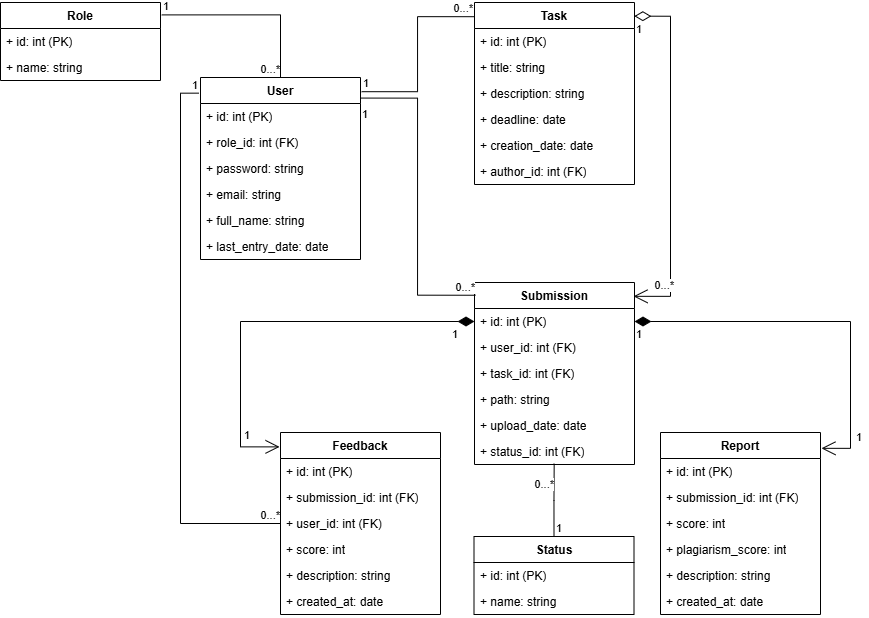

The diagram above was exported from draw.io. Its source (the exported page's mxGraphModel, read from the mxfile embedded in the PNG):
<mxGraphModel dx="1924" dy="699" grid="1" gridSize="10" guides="1" tooltips="1" connect="1" arrows="1" fold="1" page="1" pageScale="1" pageWidth="827" pageHeight="1169" math="0" shadow="0">
  <root>
    <mxCell id="0" />
    <mxCell id="1" parent="0" />
    <mxCell id="oiQXu3UArKYDu2k_9-vk-5" parent="1" style="swimlane;fontStyle=1;align=center;verticalAlign=top;childLayout=stackLayout;horizontal=1;startSize=26;horizontalStack=0;resizeParent=1;resizeParentMax=0;resizeLast=0;collapsible=1;marginBottom=0;whiteSpace=wrap;html=1;" value="User" vertex="1">
      <mxGeometry height="182" width="160" x="60" y="95" as="geometry" />
    </mxCell>
    <mxCell id="oiQXu3UArKYDu2k_9-vk-6" parent="oiQXu3UArKYDu2k_9-vk-5" style="text;strokeColor=none;fillColor=none;align=left;verticalAlign=top;spacingLeft=4;spacingRight=4;overflow=hidden;rotatable=0;points=[[0,0.5],[1,0.5]];portConstraint=eastwest;whiteSpace=wrap;html=1;" value="+ id: int (PK)" vertex="1">
      <mxGeometry height="26" width="160" y="26" as="geometry" />
    </mxCell>
    <mxCell id="oiQXu3UArKYDu2k_9-vk-13" parent="oiQXu3UArKYDu2k_9-vk-5" style="text;strokeColor=none;fillColor=none;align=left;verticalAlign=top;spacingLeft=4;spacingRight=4;overflow=hidden;rotatable=0;points=[[0,0.5],[1,0.5]];portConstraint=eastwest;whiteSpace=wrap;html=1;" value="+ role_id: int (FK)" vertex="1">
      <mxGeometry height="26" width="160" y="52" as="geometry" />
    </mxCell>
    <mxCell id="oiQXu3UArKYDu2k_9-vk-12" parent="oiQXu3UArKYDu2k_9-vk-5" style="text;strokeColor=none;fillColor=none;align=left;verticalAlign=top;spacingLeft=4;spacingRight=4;overflow=hidden;rotatable=0;points=[[0,0.5],[1,0.5]];portConstraint=eastwest;whiteSpace=wrap;html=1;" value="+ password: string" vertex="1">
      <mxGeometry height="26" width="160" y="78" as="geometry" />
    </mxCell>
    <mxCell id="oiQXu3UArKYDu2k_9-vk-11" parent="oiQXu3UArKYDu2k_9-vk-5" style="text;strokeColor=none;fillColor=none;align=left;verticalAlign=top;spacingLeft=4;spacingRight=4;overflow=hidden;rotatable=0;points=[[0,0.5],[1,0.5]];portConstraint=eastwest;whiteSpace=wrap;html=1;" value="+ email: string" vertex="1">
      <mxGeometry height="26" width="160" y="104" as="geometry" />
    </mxCell>
    <mxCell id="oiQXu3UArKYDu2k_9-vk-27" parent="oiQXu3UArKYDu2k_9-vk-5" style="text;strokeColor=none;fillColor=none;align=left;verticalAlign=top;spacingLeft=4;spacingRight=4;overflow=hidden;rotatable=0;points=[[0,0.5],[1,0.5]];portConstraint=eastwest;whiteSpace=wrap;html=1;" value="+ full_name: string" vertex="1">
      <mxGeometry height="26" width="160" y="130" as="geometry" />
    </mxCell>
    <mxCell id="oiQXu3UArKYDu2k_9-vk-10" parent="oiQXu3UArKYDu2k_9-vk-5" style="text;strokeColor=none;fillColor=none;align=left;verticalAlign=top;spacingLeft=4;spacingRight=4;overflow=hidden;rotatable=0;points=[[0,0.5],[1,0.5]];portConstraint=eastwest;whiteSpace=wrap;html=1;" value="+ last_entry_date: date" vertex="1">
      <mxGeometry height="26" width="160" y="156" as="geometry" />
    </mxCell>
    <mxCell id="oiQXu3UArKYDu2k_9-vk-14" parent="1" style="swimlane;fontStyle=1;align=center;verticalAlign=top;childLayout=stackLayout;horizontal=1;startSize=26;horizontalStack=0;resizeParent=1;resizeParentMax=0;resizeLast=0;collapsible=1;marginBottom=0;whiteSpace=wrap;html=1;" value="Role" vertex="1">
      <mxGeometry height="78" width="160" x="-140" y="20" as="geometry" />
    </mxCell>
    <mxCell id="oiQXu3UArKYDu2k_9-vk-15" parent="oiQXu3UArKYDu2k_9-vk-14" style="text;strokeColor=none;fillColor=none;align=left;verticalAlign=top;spacingLeft=4;spacingRight=4;overflow=hidden;rotatable=0;points=[[0,0.5],[1,0.5]];portConstraint=eastwest;whiteSpace=wrap;html=1;" value="+ id: int (PK)" vertex="1">
      <mxGeometry height="26" width="160" y="26" as="geometry" />
    </mxCell>
    <mxCell id="oiQXu3UArKYDu2k_9-vk-16" parent="oiQXu3UArKYDu2k_9-vk-14" style="text;strokeColor=none;fillColor=none;align=left;verticalAlign=top;spacingLeft=4;spacingRight=4;overflow=hidden;rotatable=0;points=[[0,0.5],[1,0.5]];portConstraint=eastwest;whiteSpace=wrap;html=1;" value="+ name: string" vertex="1">
      <mxGeometry height="26" width="160" y="52" as="geometry" />
    </mxCell>
    <mxCell id="oiQXu3UArKYDu2k_9-vk-20" parent="1" style="swimlane;fontStyle=1;align=center;verticalAlign=top;childLayout=stackLayout;horizontal=1;startSize=26;horizontalStack=0;resizeParent=1;resizeParentMax=0;resizeLast=0;collapsible=1;marginBottom=0;whiteSpace=wrap;html=1;" value="Task" vertex="1">
      <mxGeometry height="182" width="160" x="334" y="20" as="geometry" />
    </mxCell>
    <mxCell id="oiQXu3UArKYDu2k_9-vk-21" parent="oiQXu3UArKYDu2k_9-vk-20" style="text;strokeColor=none;fillColor=none;align=left;verticalAlign=top;spacingLeft=4;spacingRight=4;overflow=hidden;rotatable=0;points=[[0,0.5],[1,0.5]];portConstraint=eastwest;whiteSpace=wrap;html=1;" value="+ id: int (PK)" vertex="1">
      <mxGeometry height="26" width="160" y="26" as="geometry" />
    </mxCell>
    <mxCell id="oiQXu3UArKYDu2k_9-vk-22" parent="oiQXu3UArKYDu2k_9-vk-20" style="text;strokeColor=none;fillColor=none;align=left;verticalAlign=top;spacingLeft=4;spacingRight=4;overflow=hidden;rotatable=0;points=[[0,0.5],[1,0.5]];portConstraint=eastwest;whiteSpace=wrap;html=1;" value="+ title: string" vertex="1">
      <mxGeometry height="26" width="160" y="52" as="geometry" />
    </mxCell>
    <mxCell id="oiQXu3UArKYDu2k_9-vk-23" parent="oiQXu3UArKYDu2k_9-vk-20" style="text;strokeColor=none;fillColor=none;align=left;verticalAlign=top;spacingLeft=4;spacingRight=4;overflow=hidden;rotatable=0;points=[[0,0.5],[1,0.5]];portConstraint=eastwest;whiteSpace=wrap;html=1;" value="+ description: string" vertex="1">
      <mxGeometry height="26" width="160" y="78" as="geometry" />
    </mxCell>
    <mxCell id="oiQXu3UArKYDu2k_9-vk-24" parent="oiQXu3UArKYDu2k_9-vk-20" style="text;strokeColor=none;fillColor=none;align=left;verticalAlign=top;spacingLeft=4;spacingRight=4;overflow=hidden;rotatable=0;points=[[0,0.5],[1,0.5]];portConstraint=eastwest;whiteSpace=wrap;html=1;" value="+ deadline: date" vertex="1">
      <mxGeometry height="26" width="160" y="104" as="geometry" />
    </mxCell>
    <mxCell id="oiQXu3UArKYDu2k_9-vk-25" parent="oiQXu3UArKYDu2k_9-vk-20" style="text;strokeColor=none;fillColor=none;align=left;verticalAlign=top;spacingLeft=4;spacingRight=4;overflow=hidden;rotatable=0;points=[[0,0.5],[1,0.5]];portConstraint=eastwest;whiteSpace=wrap;html=1;" value="+ creation_date: date" vertex="1">
      <mxGeometry height="26" width="160" y="130" as="geometry" />
    </mxCell>
    <mxCell id="oiQXu3UArKYDu2k_9-vk-28" parent="oiQXu3UArKYDu2k_9-vk-20" style="text;strokeColor=none;fillColor=none;align=left;verticalAlign=top;spacingLeft=4;spacingRight=4;overflow=hidden;rotatable=0;points=[[0,0.5],[1,0.5]];portConstraint=eastwest;whiteSpace=wrap;html=1;" value="+ author_id: int (FK)" vertex="1">
      <mxGeometry height="26" width="160" y="156" as="geometry" />
    </mxCell>
    <mxCell id="oiQXu3UArKYDu2k_9-vk-29" parent="1" style="swimlane;fontStyle=1;align=center;verticalAlign=top;childLayout=stackLayout;horizontal=1;startSize=26;horizontalStack=0;resizeParent=1;resizeParentMax=0;resizeLast=0;collapsible=1;marginBottom=0;whiteSpace=wrap;html=1;" value="Submission" vertex="1">
      <mxGeometry height="182" width="160" x="334" y="300" as="geometry" />
    </mxCell>
    <mxCell id="oiQXu3UArKYDu2k_9-vk-30" parent="oiQXu3UArKYDu2k_9-vk-29" style="text;strokeColor=none;fillColor=none;align=left;verticalAlign=top;spacingLeft=4;spacingRight=4;overflow=hidden;rotatable=0;points=[[0,0.5],[1,0.5]];portConstraint=eastwest;whiteSpace=wrap;html=1;" value="+ id: int (PK)" vertex="1">
      <mxGeometry height="26" width="160" y="26" as="geometry" />
    </mxCell>
    <mxCell id="oiQXu3UArKYDu2k_9-vk-31" parent="oiQXu3UArKYDu2k_9-vk-29" style="text;strokeColor=none;fillColor=none;align=left;verticalAlign=top;spacingLeft=4;spacingRight=4;overflow=hidden;rotatable=0;points=[[0,0.5],[1,0.5]];portConstraint=eastwest;whiteSpace=wrap;html=1;" value="+ user_id: int (FK)" vertex="1">
      <mxGeometry height="26" width="160" y="52" as="geometry" />
    </mxCell>
    <mxCell id="oiQXu3UArKYDu2k_9-vk-32" parent="oiQXu3UArKYDu2k_9-vk-29" style="text;strokeColor=none;fillColor=none;align=left;verticalAlign=top;spacingLeft=4;spacingRight=4;overflow=hidden;rotatable=0;points=[[0,0.5],[1,0.5]];portConstraint=eastwest;whiteSpace=wrap;html=1;" value="+ task_id: int (FK)" vertex="1">
      <mxGeometry height="26" width="160" y="78" as="geometry" />
    </mxCell>
    <mxCell id="oiQXu3UArKYDu2k_9-vk-33" parent="oiQXu3UArKYDu2k_9-vk-29" style="text;strokeColor=none;fillColor=none;align=left;verticalAlign=top;spacingLeft=4;spacingRight=4;overflow=hidden;rotatable=0;points=[[0,0.5],[1,0.5]];portConstraint=eastwest;whiteSpace=wrap;html=1;" value="+ path: string" vertex="1">
      <mxGeometry height="26" width="160" y="104" as="geometry" />
    </mxCell>
    <mxCell id="oiQXu3UArKYDu2k_9-vk-34" parent="oiQXu3UArKYDu2k_9-vk-29" style="text;strokeColor=none;fillColor=none;align=left;verticalAlign=top;spacingLeft=4;spacingRight=4;overflow=hidden;rotatable=0;points=[[0,0.5],[1,0.5]];portConstraint=eastwest;whiteSpace=wrap;html=1;" value="+ upload_date: date" vertex="1">
      <mxGeometry height="26" width="160" y="130" as="geometry" />
    </mxCell>
    <mxCell id="oiQXu3UArKYDu2k_9-vk-35" parent="oiQXu3UArKYDu2k_9-vk-29" style="text;strokeColor=none;fillColor=none;align=left;verticalAlign=top;spacingLeft=4;spacingRight=4;overflow=hidden;rotatable=0;points=[[0,0.5],[1,0.5]];portConstraint=eastwest;whiteSpace=wrap;html=1;" value="+ status_id: int (FK)" vertex="1">
      <mxGeometry height="26" width="160" y="156" as="geometry" />
    </mxCell>
    <mxCell id="oiQXu3UArKYDu2k_9-vk-36" parent="1" style="swimlane;fontStyle=1;align=center;verticalAlign=top;childLayout=stackLayout;horizontal=1;startSize=26;horizontalStack=0;resizeParent=1;resizeParentMax=0;resizeLast=0;collapsible=1;marginBottom=0;whiteSpace=wrap;html=1;" value="Status" vertex="1">
      <mxGeometry height="78" width="160" x="333.5" y="554" as="geometry" />
    </mxCell>
    <mxCell id="oiQXu3UArKYDu2k_9-vk-37" parent="oiQXu3UArKYDu2k_9-vk-36" style="text;strokeColor=none;fillColor=none;align=left;verticalAlign=top;spacingLeft=4;spacingRight=4;overflow=hidden;rotatable=0;points=[[0,0.5],[1,0.5]];portConstraint=eastwest;whiteSpace=wrap;html=1;" value="+ id: int (PK)" vertex="1">
      <mxGeometry height="26" width="160" y="26" as="geometry" />
    </mxCell>
    <mxCell id="oiQXu3UArKYDu2k_9-vk-38" parent="oiQXu3UArKYDu2k_9-vk-36" style="text;strokeColor=none;fillColor=none;align=left;verticalAlign=top;spacingLeft=4;spacingRight=4;overflow=hidden;rotatable=0;points=[[0,0.5],[1,0.5]];portConstraint=eastwest;whiteSpace=wrap;html=1;" value="+ name: string" vertex="1">
      <mxGeometry height="26" width="160" y="52" as="geometry" />
    </mxCell>
    <mxCell id="oiQXu3UArKYDu2k_9-vk-39" parent="1" style="swimlane;fontStyle=1;align=center;verticalAlign=top;childLayout=stackLayout;horizontal=1;startSize=26;horizontalStack=0;resizeParent=1;resizeParentMax=0;resizeLast=0;collapsible=1;marginBottom=0;whiteSpace=wrap;html=1;" value="Report" vertex="1">
      <mxGeometry height="182" width="160" x="520" y="450" as="geometry" />
    </mxCell>
    <mxCell id="oiQXu3UArKYDu2k_9-vk-40" parent="oiQXu3UArKYDu2k_9-vk-39" style="text;strokeColor=none;fillColor=none;align=left;verticalAlign=top;spacingLeft=4;spacingRight=4;overflow=hidden;rotatable=0;points=[[0,0.5],[1,0.5]];portConstraint=eastwest;whiteSpace=wrap;html=1;" value="+ id: int (PK)" vertex="1">
      <mxGeometry height="26" width="160" y="26" as="geometry" />
    </mxCell>
    <mxCell id="oiQXu3UArKYDu2k_9-vk-41" parent="oiQXu3UArKYDu2k_9-vk-39" style="text;strokeColor=none;fillColor=none;align=left;verticalAlign=top;spacingLeft=4;spacingRight=4;overflow=hidden;rotatable=0;points=[[0,0.5],[1,0.5]];portConstraint=eastwest;whiteSpace=wrap;html=1;" value="+ submission_id: int (FK)" vertex="1">
      <mxGeometry height="26" width="160" y="52" as="geometry" />
    </mxCell>
    <mxCell id="oiQXu3UArKYDu2k_9-vk-42" parent="oiQXu3UArKYDu2k_9-vk-39" style="text;strokeColor=none;fillColor=none;align=left;verticalAlign=top;spacingLeft=4;spacingRight=4;overflow=hidden;rotatable=0;points=[[0,0.5],[1,0.5]];portConstraint=eastwest;whiteSpace=wrap;html=1;" value="+ score: int" vertex="1">
      <mxGeometry height="26" width="160" y="78" as="geometry" />
    </mxCell>
    <mxCell id="oiQXu3UArKYDu2k_9-vk-43" parent="oiQXu3UArKYDu2k_9-vk-39" style="text;strokeColor=none;fillColor=none;align=left;verticalAlign=top;spacingLeft=4;spacingRight=4;overflow=hidden;rotatable=0;points=[[0,0.5],[1,0.5]];portConstraint=eastwest;whiteSpace=wrap;html=1;" value="+ plagiarism_score: int" vertex="1">
      <mxGeometry height="26" width="160" y="104" as="geometry" />
    </mxCell>
    <mxCell id="oiQXu3UArKYDu2k_9-vk-44" parent="oiQXu3UArKYDu2k_9-vk-39" style="text;strokeColor=none;fillColor=none;align=left;verticalAlign=top;spacingLeft=4;spacingRight=4;overflow=hidden;rotatable=0;points=[[0,0.5],[1,0.5]];portConstraint=eastwest;whiteSpace=wrap;html=1;" value="+ description: string" vertex="1">
      <mxGeometry height="26" width="160" y="130" as="geometry" />
    </mxCell>
    <mxCell id="oiQXu3UArKYDu2k_9-vk-45" parent="oiQXu3UArKYDu2k_9-vk-39" style="text;strokeColor=none;fillColor=none;align=left;verticalAlign=top;spacingLeft=4;spacingRight=4;overflow=hidden;rotatable=0;points=[[0,0.5],[1,0.5]];portConstraint=eastwest;whiteSpace=wrap;html=1;" value="+ created_at: date" vertex="1">
      <mxGeometry height="26" width="160" y="156" as="geometry" />
    </mxCell>
    <mxCell id="oiQXu3UArKYDu2k_9-vk-46" parent="1" style="swimlane;fontStyle=1;align=center;verticalAlign=top;childLayout=stackLayout;horizontal=1;startSize=26;horizontalStack=0;resizeParent=1;resizeParentMax=0;resizeLast=0;collapsible=1;marginBottom=0;whiteSpace=wrap;html=1;" value="Feedback" vertex="1">
      <mxGeometry height="182" width="160" x="140" y="450" as="geometry" />
    </mxCell>
    <mxCell id="oiQXu3UArKYDu2k_9-vk-47" parent="oiQXu3UArKYDu2k_9-vk-46" style="text;strokeColor=none;fillColor=none;align=left;verticalAlign=top;spacingLeft=4;spacingRight=4;overflow=hidden;rotatable=0;points=[[0,0.5],[1,0.5]];portConstraint=eastwest;whiteSpace=wrap;html=1;" value="+ id: int (PK)" vertex="1">
      <mxGeometry height="26" width="160" y="26" as="geometry" />
    </mxCell>
    <mxCell id="oiQXu3UArKYDu2k_9-vk-48" parent="oiQXu3UArKYDu2k_9-vk-46" style="text;strokeColor=none;fillColor=none;align=left;verticalAlign=top;spacingLeft=4;spacingRight=4;overflow=hidden;rotatable=0;points=[[0,0.5],[1,0.5]];portConstraint=eastwest;whiteSpace=wrap;html=1;" value="+ submission_id: int (FK)" vertex="1">
      <mxGeometry height="26" width="160" y="52" as="geometry" />
    </mxCell>
    <mxCell id="oiQXu3UArKYDu2k_9-vk-49" parent="oiQXu3UArKYDu2k_9-vk-46" style="text;strokeColor=none;fillColor=none;align=left;verticalAlign=top;spacingLeft=4;spacingRight=4;overflow=hidden;rotatable=0;points=[[0,0.5],[1,0.5]];portConstraint=eastwest;whiteSpace=wrap;html=1;" value="+ user_id: int (FK)" vertex="1">
      <mxGeometry height="26" width="160" y="78" as="geometry" />
    </mxCell>
    <mxCell id="oiQXu3UArKYDu2k_9-vk-50" parent="oiQXu3UArKYDu2k_9-vk-46" style="text;strokeColor=none;fillColor=none;align=left;verticalAlign=top;spacingLeft=4;spacingRight=4;overflow=hidden;rotatable=0;points=[[0,0.5],[1,0.5]];portConstraint=eastwest;whiteSpace=wrap;html=1;" value="+ score: int" vertex="1">
      <mxGeometry height="26" width="160" y="104" as="geometry" />
    </mxCell>
    <mxCell id="oiQXu3UArKYDu2k_9-vk-51" parent="oiQXu3UArKYDu2k_9-vk-46" style="text;strokeColor=none;fillColor=none;align=left;verticalAlign=top;spacingLeft=4;spacingRight=4;overflow=hidden;rotatable=0;points=[[0,0.5],[1,0.5]];portConstraint=eastwest;whiteSpace=wrap;html=1;" value="+ description: string" vertex="1">
      <mxGeometry height="26" width="160" y="130" as="geometry" />
    </mxCell>
    <mxCell id="oiQXu3UArKYDu2k_9-vk-52" parent="oiQXu3UArKYDu2k_9-vk-46" style="text;strokeColor=none;fillColor=none;align=left;verticalAlign=top;spacingLeft=4;spacingRight=4;overflow=hidden;rotatable=0;points=[[0,0.5],[1,0.5]];portConstraint=eastwest;whiteSpace=wrap;html=1;" value="+ created_at: date" vertex="1">
      <mxGeometry height="26" width="160" y="156" as="geometry" />
    </mxCell>
    <mxCell id="oiQXu3UArKYDu2k_9-vk-53" edge="1" parent="1" source="oiQXu3UArKYDu2k_9-vk-20" style="endArrow=open;html=1;endSize=12;startArrow=diamondThin;startSize=14;startFill=0;rounded=0;exitX=0.999;exitY=0.075;exitDx=0;exitDy=0;exitPerimeter=0;entryX=0.994;entryY=0.076;entryDx=0;entryDy=0;entryPerimeter=0;edgeStyle=orthogonalEdgeStyle;" target="oiQXu3UArKYDu2k_9-vk-29" value="">
      <mxGeometry relative="1" as="geometry">
        <Array as="points">
          <mxPoint x="530" y="34" />
          <mxPoint x="530" y="314" />
        </Array>
        <mxPoint x="570" y="320" as="sourcePoint" />
        <mxPoint x="400" y="310" as="targetPoint" />
      </mxGeometry>
    </mxCell>
    <mxCell id="oiQXu3UArKYDu2k_9-vk-54" connectable="0" parent="oiQXu3UArKYDu2k_9-vk-53" style="edgeLabel;resizable=0;html=1;align=left;verticalAlign=top;" value="1" vertex="1">
      <mxGeometry relative="1" x="-1" as="geometry" />
    </mxCell>
    <mxCell id="oiQXu3UArKYDu2k_9-vk-55" connectable="0" parent="oiQXu3UArKYDu2k_9-vk-53" style="edgeLabel;resizable=0;html=1;align=right;verticalAlign=top;" value="0...*" vertex="1">
      <mxGeometry relative="1" x="1" as="geometry">
        <mxPoint x="41" y="-24" as="offset" />
      </mxGeometry>
    </mxCell>
    <mxCell id="oiQXu3UArKYDu2k_9-vk-56" edge="1" parent="1" source="oiQXu3UArKYDu2k_9-vk-5" style="endArrow=none;html=1;edgeStyle=orthogonalEdgeStyle;rounded=0;exitX=1.007;exitY=0.078;exitDx=0;exitDy=0;entryX=-0.001;entryY=0.078;entryDx=0;entryDy=0;exitPerimeter=0;entryPerimeter=0;" target="oiQXu3UArKYDu2k_9-vk-20" value="">
      <mxGeometry relative="1" as="geometry">
        <mxPoint x="220" y="330" as="sourcePoint" />
        <mxPoint x="380" y="330" as="targetPoint" />
      </mxGeometry>
    </mxCell>
    <mxCell id="oiQXu3UArKYDu2k_9-vk-57" connectable="0" parent="oiQXu3UArKYDu2k_9-vk-56" style="edgeLabel;resizable=0;html=1;align=left;verticalAlign=bottom;" value="1" vertex="1">
      <mxGeometry relative="1" x="-1" as="geometry" />
    </mxCell>
    <mxCell id="oiQXu3UArKYDu2k_9-vk-58" connectable="0" parent="oiQXu3UArKYDu2k_9-vk-56" style="edgeLabel;resizable=0;html=1;align=right;verticalAlign=bottom;" value="0...*" vertex="1">
      <mxGeometry relative="1" x="1" as="geometry" />
    </mxCell>
    <mxCell id="oiQXu3UArKYDu2k_9-vk-61" edge="1" parent="1" source="oiQXu3UArKYDu2k_9-vk-5" style="endArrow=none;html=1;edgeStyle=orthogonalEdgeStyle;rounded=0;exitX=1.002;exitY=0.113;exitDx=0;exitDy=0;entryX=0.006;entryY=0.07;entryDx=0;entryDy=0;exitPerimeter=0;entryPerimeter=0;" target="oiQXu3UArKYDu2k_9-vk-29" value="">
      <mxGeometry relative="1" as="geometry">
        <mxPoint x="300" y="130" as="sourcePoint" />
        <mxPoint x="429" y="130" as="targetPoint" />
      </mxGeometry>
    </mxCell>
    <mxCell id="oiQXu3UArKYDu2k_9-vk-62" connectable="0" parent="oiQXu3UArKYDu2k_9-vk-61" style="edgeLabel;resizable=0;html=1;align=left;verticalAlign=bottom;" value="1" vertex="1">
      <mxGeometry relative="1" x="-1" as="geometry">
        <mxPoint y="24" as="offset" />
      </mxGeometry>
    </mxCell>
    <mxCell id="oiQXu3UArKYDu2k_9-vk-63" connectable="0" parent="oiQXu3UArKYDu2k_9-vk-61" style="edgeLabel;resizable=0;html=1;align=right;verticalAlign=bottom;" value="0...*" vertex="1">
      <mxGeometry relative="1" x="1" as="geometry" />
    </mxCell>
    <mxCell id="oiQXu3UArKYDu2k_9-vk-64" edge="1" parent="1" source="oiQXu3UArKYDu2k_9-vk-30" style="endArrow=open;html=1;endSize=12;startArrow=diamondThin;startSize=14;startFill=1;rounded=0;exitX=1;exitY=0.5;exitDx=0;exitDy=0;entryX=1.006;entryY=0.087;entryDx=0;entryDy=0;entryPerimeter=0;edgeStyle=orthogonalEdgeStyle;" target="oiQXu3UArKYDu2k_9-vk-39" value="">
      <mxGeometry relative="1" as="geometry">
        <Array as="points">
          <mxPoint x="710" y="339" />
          <mxPoint x="710" y="466" />
        </Array>
        <mxPoint x="731" y="395.94" as="sourcePoint" />
        <mxPoint x="730" y="675.94" as="targetPoint" />
      </mxGeometry>
    </mxCell>
    <mxCell id="oiQXu3UArKYDu2k_9-vk-65" connectable="0" parent="oiQXu3UArKYDu2k_9-vk-64" style="edgeLabel;resizable=0;html=1;align=left;verticalAlign=top;" value="1" vertex="1">
      <mxGeometry relative="1" x="-1" as="geometry" />
    </mxCell>
    <mxCell id="oiQXu3UArKYDu2k_9-vk-66" connectable="0" parent="oiQXu3UArKYDu2k_9-vk-64" style="edgeLabel;resizable=0;html=1;align=right;verticalAlign=top;" value="1" vertex="1">
      <mxGeometry relative="1" x="1" as="geometry">
        <mxPoint x="41" y="-24" as="offset" />
      </mxGeometry>
    </mxCell>
    <mxCell id="oiQXu3UArKYDu2k_9-vk-67" edge="1" parent="1" source="oiQXu3UArKYDu2k_9-vk-30" style="endArrow=open;html=1;endSize=12;startArrow=diamondThin;startSize=14;startFill=1;rounded=0;exitX=0;exitY=0.5;exitDx=0;exitDy=0;entryX=-0.006;entryY=0.079;entryDx=0;entryDy=0;entryPerimeter=0;edgeStyle=orthogonalEdgeStyle;" target="oiQXu3UArKYDu2k_9-vk-46" value="">
      <mxGeometry relative="1" as="geometry">
        <Array as="points">
          <mxPoint x="100" y="339" />
          <mxPoint x="100" y="464" />
        </Array>
        <mxPoint x="471" y="120" as="sourcePoint" />
        <mxPoint x="470" y="400" as="targetPoint" />
      </mxGeometry>
    </mxCell>
    <mxCell id="oiQXu3UArKYDu2k_9-vk-68" connectable="0" parent="oiQXu3UArKYDu2k_9-vk-67" style="edgeLabel;resizable=0;html=1;align=left;verticalAlign=top;" value="1" vertex="1">
      <mxGeometry relative="1" x="-1" as="geometry">
        <mxPoint x="-24" as="offset" />
      </mxGeometry>
    </mxCell>
    <mxCell id="oiQXu3UArKYDu2k_9-vk-69" connectable="0" parent="oiQXu3UArKYDu2k_9-vk-67" style="edgeLabel;resizable=0;html=1;align=right;verticalAlign=top;" value="1" vertex="1">
      <mxGeometry relative="1" x="1" as="geometry">
        <mxPoint x="-29" y="-24" as="offset" />
      </mxGeometry>
    </mxCell>
    <mxCell id="oiQXu3UArKYDu2k_9-vk-84" edge="1" parent="1" source="oiQXu3UArKYDu2k_9-vk-5" style="endArrow=none;html=1;edgeStyle=orthogonalEdgeStyle;rounded=0;exitX=-0.011;exitY=0.086;exitDx=0;exitDy=0;entryX=0;entryY=0.5;entryDx=0;entryDy=0;exitPerimeter=0;" target="oiQXu3UArKYDu2k_9-vk-49" value="">
      <mxGeometry relative="1" as="geometry">
        <Array as="points">
          <mxPoint x="40" y="111" />
          <mxPoint x="40" y="541" />
        </Array>
        <mxPoint x="-55" y="340" as="sourcePoint" />
        <mxPoint x="60" y="537" as="targetPoint" />
      </mxGeometry>
    </mxCell>
    <mxCell id="oiQXu3UArKYDu2k_9-vk-85" connectable="0" parent="oiQXu3UArKYDu2k_9-vk-84" style="edgeLabel;resizable=0;html=1;align=left;verticalAlign=bottom;" value="1" vertex="1">
      <mxGeometry relative="1" x="-1" as="geometry">
        <mxPoint x="-8" as="offset" />
      </mxGeometry>
    </mxCell>
    <mxCell id="oiQXu3UArKYDu2k_9-vk-86" connectable="0" parent="oiQXu3UArKYDu2k_9-vk-84" style="edgeLabel;resizable=0;html=1;align=right;verticalAlign=bottom;" value="0...*" vertex="1">
      <mxGeometry relative="1" x="1" as="geometry" />
    </mxCell>
    <mxCell id="oiQXu3UArKYDu2k_9-vk-91" edge="1" parent="1" source="oiQXu3UArKYDu2k_9-vk-14" style="endArrow=none;html=1;edgeStyle=orthogonalEdgeStyle;rounded=0;exitX=1.008;exitY=0.159;exitDx=0;exitDy=0;entryX=0.5;entryY=0;entryDx=0;entryDy=0;exitPerimeter=0;" target="oiQXu3UArKYDu2k_9-vk-5" value="">
      <mxGeometry relative="1" as="geometry">
        <mxPoint x="270" y="250" as="sourcePoint" />
        <mxPoint x="385" y="447" as="targetPoint" />
      </mxGeometry>
    </mxCell>
    <mxCell id="oiQXu3UArKYDu2k_9-vk-92" connectable="0" parent="oiQXu3UArKYDu2k_9-vk-91" style="edgeLabel;resizable=0;html=1;align=left;verticalAlign=bottom;" value="1" vertex="1">
      <mxGeometry relative="1" x="-1" as="geometry" />
    </mxCell>
    <mxCell id="oiQXu3UArKYDu2k_9-vk-93" connectable="0" parent="oiQXu3UArKYDu2k_9-vk-91" style="edgeLabel;resizable=0;html=1;align=right;verticalAlign=bottom;" value="0...*" vertex="1">
      <mxGeometry relative="1" x="1" as="geometry" />
    </mxCell>
    <mxCell id="oiQXu3UArKYDu2k_9-vk-94" edge="1" parent="1" source="oiQXu3UArKYDu2k_9-vk-36" style="endArrow=none;html=1;edgeStyle=orthogonalEdgeStyle;rounded=0;exitX=0.5;exitY=0;exitDx=0;exitDy=0;entryX=0.498;entryY=0.97;entryDx=0;entryDy=0;entryPerimeter=0;" target="oiQXu3UArKYDu2k_9-vk-35" value="">
      <mxGeometry relative="1" as="geometry">
        <mxPoint x="330" y="690" as="sourcePoint" />
        <mxPoint x="449" y="753" as="targetPoint" />
      </mxGeometry>
    </mxCell>
    <mxCell id="oiQXu3UArKYDu2k_9-vk-95" connectable="0" parent="oiQXu3UArKYDu2k_9-vk-94" style="edgeLabel;resizable=0;html=1;align=left;verticalAlign=bottom;" value="1" vertex="1">
      <mxGeometry relative="1" x="-1" as="geometry" />
    </mxCell>
    <mxCell id="oiQXu3UArKYDu2k_9-vk-96" connectable="0" parent="oiQXu3UArKYDu2k_9-vk-94" style="edgeLabel;resizable=0;html=1;align=right;verticalAlign=bottom;" value="0...*" vertex="1">
      <mxGeometry relative="1" x="1" as="geometry">
        <mxPoint y="28" as="offset" />
      </mxGeometry>
    </mxCell>
  </root>
</mxGraphModel>